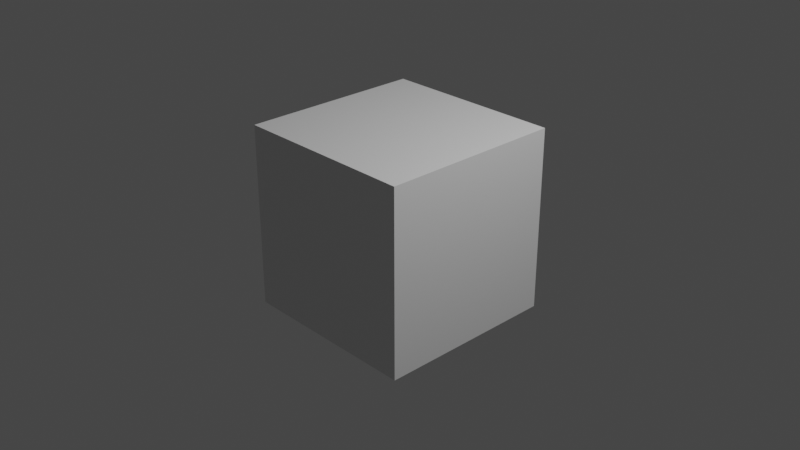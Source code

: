 # Source: Cliff.blend  (saved by Blender 2.80.75; exported with 4.5.12 LTS)
import bpy
from mathutils import Matrix  # noqa: F401  (used for matrix-valued properties, if any)

bpy.ops.wm.read_factory_settings(use_empty=True)
scene = bpy.context.scene
scene.name = 'Scene'

# ---- collections
col_collection = bpy.data.collections.new('Collection'); scene.collection.children.link(col_collection)

# ---- materials (node trees are filled in below, after node groups)
mat_material = bpy.data.materials.new('Material')
mat_material.alpha_threshold = 0.0
mat_material.use_transparent_shadow = False
mat_material.line_color = (0.0, 0.0, 0.0, 1.0)

# ---- material node trees
mat_material.use_nodes = True; mat_material.node_tree.nodes.clear()
_N = mat_material.node_tree.nodes; _L = mat_material.node_tree.links
n0 = _N.new('ShaderNodeOutputMaterial'); n0.name = 'Material Output'; n0.location = (300, 300)
n1 = _N.new('ShaderNodeBsdfPrincipled'); n1.name = 'Principled BSDF'; n1.location = (10, 300)
n1.distribution = 'GGX'
n1.subsurface_method = 'BURLEY'
n1.inputs[2].default_value = 0.4
n1.inputs[3].default_value = 1.45
n1.inputs[27].default_value = (0.0, 0.0, 0.0, 1.0)
n1.inputs[28].default_value = 1.0
_L.new(n1.outputs[0], n0.inputs[0])
n0.is_active_output = True

# ---- world
world_world = bpy.data.worlds.new('World'); scene.world = world_world
world_world.use_nodes = True; world_world.node_tree.nodes.clear()
_N = world_world.node_tree.nodes; _L = world_world.node_tree.links
n0 = _N.new('ShaderNodeOutputWorld'); n0.name = 'World Output'; n0.location = (300, 300)
n1 = _N.new('ShaderNodeBackground'); n1.name = 'Background'; n1.location = (10, 300)
n1.inputs[0].default_value = (0.05088, 0.05088, 0.05088, 1.0)
_L.new(n1.outputs[0], n0.inputs[0])
n0.is_active_output = True
world_world.color = (0.05088, 0.05088, 0.05088)
world_world.use_sun_shadow = False
world_world.sun_shadow_jitter_overblur = 0.0

# ---- cameras
cam_camera = bpy.data.cameras.new('Camera')
cam_camera.clip_end = 100.0
cam_camera.ortho_scale = 7.314

# ---- lights
light_light = bpy.data.lights.new('Light', 'POINT')
light_light.transmission_factor = 0.0
light_light.energy = 1000.0
light_light.shadow_soft_size = 0.1
light_light.shadow_maximum_resolution = 0.006
light_light.use_absolute_resolution = True

# ---- meshes
me_cube = bpy.data.meshes.new('Cube')
me_cube.from_pydata([(1.0, 1.0, 1.0), (1.0, 1.0, -1.0), (1.0, -1.0, 1.0), (1.0, -1.0, -1.0), (-1.0, 1.0, 1.0), (-1.0, 1.0, -1.0), (-1.0, -1.0, 1.0), (-1.0, -1.0, -1.0)], [], [(0, 4, 6, 2), (3, 2, 6, 7), (7, 6, 4, 5), (5, 1, 3, 7), (1, 0, 2, 3), (5, 4, 0, 1)])
_uv = me_cube.uv_layers.new(name='UVMap')
_uv.uv.foreach_set('vector', [0.375, 0.0, 0.625, 0.0, 0.625, 0.25, 0.375, 0.25, 0.375, 0.25, 0.625, 0.25, 0.625, 0.5, 0.375, 0.5, 0.375, 0.5, 0.625, 0.5, 0.625, 0.75, 0.375, 0.75, 0.375, 0.75, 0.625, 0.75, 0.625, 1.0, 0.375, 1.0, 0.125, 0.5, 0.375, 0.5, 0.375, 0.75, 0.125, 0.75, 0.625, 0.5, 0.875, 0.5, 0.875, 0.75, 0.625, 0.75])
me_cube.materials.append(mat_material)
me_cube.use_remesh_preserve_volume = False
me_cube.use_remesh_preserve_attributes = False
me_cube.use_mirror_vertex_groups = False
me_cube.update()

# ---- objects
ob_cube = bpy.data.objects.new('Cube', me_cube)
ob_light = bpy.data.objects.new('Light', light_light)
ob_camera = bpy.data.objects.new('Camera', cam_camera)

# ---- transforms, parenting, visibility, modifiers, constraints
ob_cube.location = (0.0, 0.0, 0.0)
ob_cube.lock_rotations_4d = False
ob_cube.empty_display_type = 'ARROWS'
ob_cube.lineart.crease_threshold = 0.0
ob_light.location = (4.076, 1.005, 5.904)
ob_light.rotation_euler = (0.6503, 0.05522, 1.866)
ob_light.lock_rotations_4d = False
ob_light.empty_display_type = 'ARROWS'
ob_light.color = (0.0, 0.0, 0.0, 0.0)
ob_light.lineart.crease_threshold = 0.0
ob_camera.location = (7.359, -6.926, 4.958)
ob_camera.rotation_euler = (1.109, 0.0, 0.8149)
ob_camera.lock_rotations_4d = False
ob_camera.empty_display_type = 'ARROWS'
ob_camera.color = (0.0, 0.0, 0.0, 0.0)
ob_camera.display_type = 'WIRE'
ob_camera.lineart.crease_threshold = 0.0

# ---- collection membership
col_collection.objects.link(ob_cube)
col_collection.objects.link(ob_light)
col_collection.objects.link(ob_camera)

# ---- scene / render settings (as saved in the file)
scene.camera = ob_camera
scene.frame_start = 1; scene.frame_end = 250; scene.frame_set(1)
scene.render.engine = 'BLENDER_EEVEE_NEXT'
scene.cycles.use_denoising = False
scene.cycles.samples = 128
scene.cycles.sampling_pattern = 'TABULATED_SOBOL'
scene.cycles.use_adaptive_sampling = False
scene.cycles.use_light_tree = False
scene.view_settings.view_transform = 'Filmic'
bpy.context.view_layer.update()
